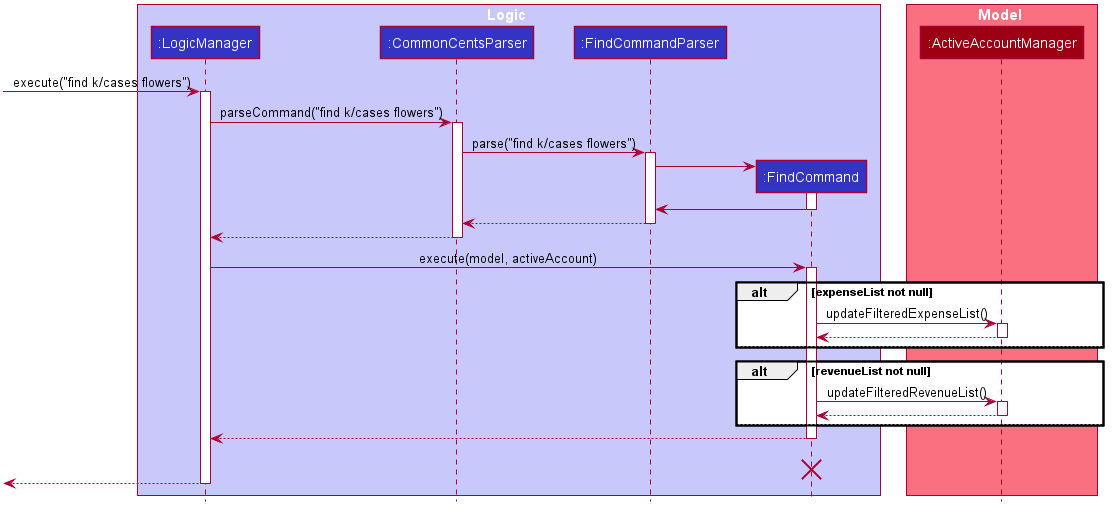

The diagram above was rendered by PlantUML. Its source (embedded in the PNG):
@startuml









skinparam BackgroundColor #FFFFFFF

skinparam Shadowing false

skinparam Class {
    FontColor #FFFFFF
    BorderThickness 1
    BorderColor #FFFFFF
    StereotypeFontColor #FFFFFF
    FontName Arial
}

skinparam Actor {
    BorderColor #000000
    Color #000000
    FontName Arial
}

skinparam Sequence {
    MessageAlign center
    BoxFontSize 15
    BoxPadding 0
    BoxFontColor #FFFFFF
    FontName Arial
}

skinparam Participant {
    FontColor #FFFFFFF
    Padding 20
}

skinparam MinClassWidth 50
skinparam ParticipantPadding 10
skinparam Shadowing false
skinparam DefaultTextAlignment center
skinparam packageStyle Rectangle

hide footbox
hide members
hide circle

box Logic #C8C8FA
participant ":LogicManager" as LogicManager #3333C4
participant ":CommonCentsParser" as CommonCentsParser #3333C4
participant ":FindCommandParser" as FindCommandParser #3333C4
participant ":FindCommand" as FindCommand #3333C4
end box

box Model #F97181
participant ":ActiveAccountManager" as ActiveAccount #9D0012
end box

[-> LogicManager : execute("find k/cases flowers")
activate LogicManager

LogicManager -> CommonCentsParser: parseCommand("find k/cases flowers")
activate CommonCentsParser

CommonCentsParser -> FindCommandParser: parse("find k/cases flowers")
activate FindCommandParser

create FindCommand
FindCommandParser -> FindCommand
activate FindCommand

FindCommand -> FindCommandParser
deactivate FindCommand

FindCommandParser --> CommonCentsParser
deactivate FindCommandParser

CommonCentsParser --> LogicManager
deactivate CommonCentsParser

LogicManager -> FindCommand: execute(model, activeAccount)
activate FindCommand

alt expenseList not null
FindCommand -> ActiveAccount: updateFilteredExpenseList()
activate ActiveAccount

ActiveAccount --> FindCommand
deactivate ActiveAccount
else
end

alt revenueList not null
FindCommand -> ActiveAccount: updateFilteredRevenueList()
activate ActiveAccount

ActiveAccount --> FindCommand
deactivate ActiveAccount
else
end
FindCommand --> LogicManager
deactivate FindCommand
FindCommand -[hidden]-> LogicManager : result
destroy FindCommand

[<--LogicManager
deactivate LogicManager
@enduml